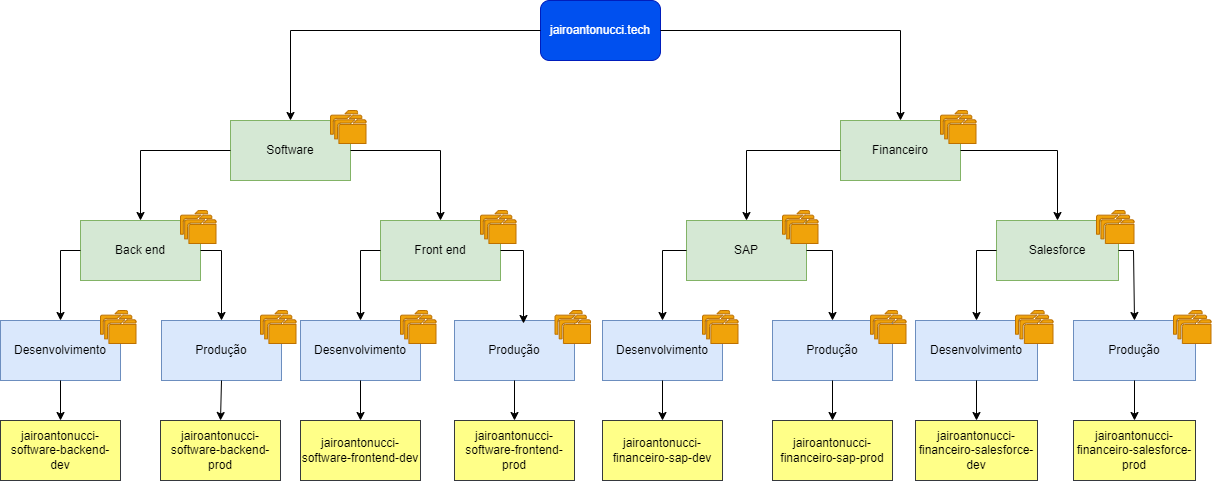

The diagram above was exported from draw.io. Its source (the exported page's mxGraphModel, read from the mxfile embedded in the PNG):
<mxGraphModel dx="2049" dy="426" grid="1" gridSize="10" guides="1" tooltips="1" connect="1" arrows="1" fold="1" page="1" pageScale="1" pageWidth="1169" pageHeight="827" math="0" shadow="0">
  <root>
    <mxCell id="0" />
    <mxCell id="1" parent="0" />
    <mxCell id="9ik-GUTEUb4wiyv0XPD4-1" value="jairoantonucci.tech" style="rounded=1;whiteSpace=wrap;html=1;fillColor=#0050ef;fontColor=#ffffff;strokeColor=#001DBC;" vertex="1" parent="1">
      <mxGeometry x="490" y="30" width="120" height="60" as="geometry" />
    </mxCell>
    <mxCell id="9ik-GUTEUb4wiyv0XPD4-2" value="Software" style="rounded=0;whiteSpace=wrap;html=1;fillColor=#d5e8d4;strokeColor=#82b366;" vertex="1" parent="1">
      <mxGeometry x="180" y="150" width="120" height="60" as="geometry" />
    </mxCell>
    <mxCell id="9ik-GUTEUb4wiyv0XPD4-3" value="Front end" style="rounded=0;whiteSpace=wrap;html=1;fillColor=#d5e8d4;strokeColor=#82b366;" vertex="1" parent="1">
      <mxGeometry x="330" y="250" width="120" height="60" as="geometry" />
    </mxCell>
    <mxCell id="9ik-GUTEUb4wiyv0XPD4-4" value="Back end" style="rounded=0;whiteSpace=wrap;html=1;fillColor=#d5e8d4;strokeColor=#82b366;" vertex="1" parent="1">
      <mxGeometry x="30" y="250" width="120" height="60" as="geometry" />
    </mxCell>
    <mxCell id="9ik-GUTEUb4wiyv0XPD4-5" value="Desenvolvimento" style="rounded=0;whiteSpace=wrap;html=1;fillColor=#dae8fc;strokeColor=#6c8ebf;" vertex="1" parent="1">
      <mxGeometry x="-50" y="350" width="120" height="60" as="geometry" />
    </mxCell>
    <mxCell id="9ik-GUTEUb4wiyv0XPD4-6" value="Produção" style="rounded=0;whiteSpace=wrap;html=1;fillColor=#dae8fc;strokeColor=#6c8ebf;" vertex="1" parent="1">
      <mxGeometry x="111" y="350" width="120" height="60" as="geometry" />
    </mxCell>
    <mxCell id="9ik-GUTEUb4wiyv0XPD4-7" value="Desenvolvimento" style="rounded=0;whiteSpace=wrap;html=1;fillColor=#dae8fc;strokeColor=#6c8ebf;" vertex="1" parent="1">
      <mxGeometry x="250" y="350" width="120" height="60" as="geometry" />
    </mxCell>
    <mxCell id="9ik-GUTEUb4wiyv0XPD4-8" value="Produção" style="rounded=0;whiteSpace=wrap;html=1;fillColor=#dae8fc;strokeColor=#6c8ebf;" vertex="1" parent="1">
      <mxGeometry x="404" y="350" width="120" height="60" as="geometry" />
    </mxCell>
    <mxCell id="9ik-GUTEUb4wiyv0XPD4-10" value="jairoantonucci-software-backend-dev" style="rounded=0;whiteSpace=wrap;html=1;fillColor=#ffff88;strokeColor=#36393d;" vertex="1" parent="1">
      <mxGeometry x="-50" y="450" width="120" height="60" as="geometry" />
    </mxCell>
    <mxCell id="9ik-GUTEUb4wiyv0XPD4-12" value="jairoantonucci-software-backend-prod" style="rounded=0;whiteSpace=wrap;html=1;fillColor=#ffff88;strokeColor=#36393d;" vertex="1" parent="1">
      <mxGeometry x="110" y="450" width="120" height="60" as="geometry" />
    </mxCell>
    <mxCell id="9ik-GUTEUb4wiyv0XPD4-13" value="jairoantonucci-software-frontend-dev" style="rounded=0;whiteSpace=wrap;html=1;fillColor=#ffff88;strokeColor=#36393d;" vertex="1" parent="1">
      <mxGeometry x="250" y="450" width="120" height="60" as="geometry" />
    </mxCell>
    <mxCell id="9ik-GUTEUb4wiyv0XPD4-14" value="jairoantonucci-software-frontend-prod" style="rounded=0;whiteSpace=wrap;html=1;fillColor=#ffff88;strokeColor=#36393d;" vertex="1" parent="1">
      <mxGeometry x="404" y="450" width="120" height="60" as="geometry" />
    </mxCell>
    <mxCell id="9ik-GUTEUb4wiyv0XPD4-15" value="" style="endArrow=classic;html=1;rounded=0;exitX=0;exitY=0.5;exitDx=0;exitDy=0;entryX=0.5;entryY=0;entryDx=0;entryDy=0;" edge="1" parent="1" target="9ik-GUTEUb4wiyv0XPD4-2">
      <mxGeometry width="50" height="50" relative="1" as="geometry">
        <mxPoint x="490" y="60" as="sourcePoint" />
        <mxPoint x="250" y="60" as="targetPoint" />
        <Array as="points">
          <mxPoint x="240" y="60" />
        </Array>
      </mxGeometry>
    </mxCell>
    <mxCell id="9ik-GUTEUb4wiyv0XPD4-16" value="" style="endArrow=classic;html=1;rounded=0;exitX=0;exitY=0.5;exitDx=0;exitDy=0;entryX=0.5;entryY=0;entryDx=0;entryDy=0;" edge="1" parent="1" source="9ik-GUTEUb4wiyv0XPD4-2" target="9ik-GUTEUb4wiyv0XPD4-4">
      <mxGeometry width="50" height="50" relative="1" as="geometry">
        <mxPoint x="50" y="180" as="sourcePoint" />
        <mxPoint x="100" y="130" as="targetPoint" />
        <Array as="points">
          <mxPoint x="90" y="180" />
        </Array>
      </mxGeometry>
    </mxCell>
    <mxCell id="9ik-GUTEUb4wiyv0XPD4-18" value="" style="endArrow=classic;html=1;rounded=0;exitX=1;exitY=0.5;exitDx=0;exitDy=0;entryX=0.5;entryY=0;entryDx=0;entryDy=0;" edge="1" parent="1" source="9ik-GUTEUb4wiyv0XPD4-2" target="9ik-GUTEUb4wiyv0XPD4-3">
      <mxGeometry width="50" height="50" relative="1" as="geometry">
        <mxPoint x="380" y="205" as="sourcePoint" />
        <mxPoint x="430" y="155" as="targetPoint" />
        <Array as="points">
          <mxPoint x="390" y="180" />
        </Array>
      </mxGeometry>
    </mxCell>
    <mxCell id="9ik-GUTEUb4wiyv0XPD4-19" value="" style="endArrow=classic;html=1;rounded=0;exitX=0;exitY=0.5;exitDx=0;exitDy=0;entryX=0.5;entryY=0;entryDx=0;entryDy=0;" edge="1" parent="1" source="9ik-GUTEUb4wiyv0XPD4-4" target="9ik-GUTEUb4wiyv0XPD4-5">
      <mxGeometry width="50" height="50" relative="1" as="geometry">
        <mxPoint x="-80" y="290" as="sourcePoint" />
        <mxPoint x="-30" y="240" as="targetPoint" />
        <Array as="points">
          <mxPoint x="10" y="280" />
        </Array>
      </mxGeometry>
    </mxCell>
    <mxCell id="9ik-GUTEUb4wiyv0XPD4-20" value="" style="endArrow=classic;html=1;rounded=0;exitX=1;exitY=0.5;exitDx=0;exitDy=0;entryX=0.5;entryY=0;entryDx=0;entryDy=0;" edge="1" parent="1" source="9ik-GUTEUb4wiyv0XPD4-4" target="9ik-GUTEUb4wiyv0XPD4-6">
      <mxGeometry width="50" height="50" relative="1" as="geometry">
        <mxPoint x="181" y="290" as="sourcePoint" />
        <mxPoint x="231" y="240" as="targetPoint" />
        <Array as="points">
          <mxPoint x="171" y="280" />
        </Array>
      </mxGeometry>
    </mxCell>
    <mxCell id="9ik-GUTEUb4wiyv0XPD4-21" value="" style="endArrow=classic;html=1;rounded=0;exitX=0;exitY=0.5;exitDx=0;exitDy=0;entryX=0.5;entryY=0;entryDx=0;entryDy=0;" edge="1" parent="1" source="9ik-GUTEUb4wiyv0XPD4-3" target="9ik-GUTEUb4wiyv0XPD4-7">
      <mxGeometry width="50" height="50" relative="1" as="geometry">
        <mxPoint x="215" y="290" as="sourcePoint" />
        <mxPoint x="265" y="240" as="targetPoint" />
        <Array as="points">
          <mxPoint x="310" y="280" />
        </Array>
      </mxGeometry>
    </mxCell>
    <mxCell id="9ik-GUTEUb4wiyv0XPD4-22" value="" style="endArrow=classic;html=1;rounded=0;exitX=1;exitY=0.5;exitDx=0;exitDy=0;entryX=0.575;entryY=0.05;entryDx=0;entryDy=0;entryPerimeter=0;" edge="1" parent="1" source="9ik-GUTEUb4wiyv0XPD4-3" target="9ik-GUTEUb4wiyv0XPD4-8">
      <mxGeometry width="50" height="50" relative="1" as="geometry">
        <mxPoint x="470" y="290" as="sourcePoint" />
        <mxPoint x="520" y="240" as="targetPoint" />
        <Array as="points">
          <mxPoint x="473" y="280" />
        </Array>
      </mxGeometry>
    </mxCell>
    <mxCell id="9ik-GUTEUb4wiyv0XPD4-23" value="" style="endArrow=classic;html=1;rounded=0;exitX=0.5;exitY=1;exitDx=0;exitDy=0;entryX=0.5;entryY=0;entryDx=0;entryDy=0;" edge="1" parent="1" source="9ik-GUTEUb4wiyv0XPD4-5" target="9ik-GUTEUb4wiyv0XPD4-10">
      <mxGeometry width="50" height="50" relative="1" as="geometry">
        <mxPoint x="-80" y="260" as="sourcePoint" />
        <mxPoint x="-30" y="210" as="targetPoint" />
      </mxGeometry>
    </mxCell>
    <mxCell id="9ik-GUTEUb4wiyv0XPD4-24" value="" style="endArrow=classic;html=1;rounded=0;exitX=0.5;exitY=1;exitDx=0;exitDy=0;entryX=0.5;entryY=0;entryDx=0;entryDy=0;" edge="1" parent="1" source="9ik-GUTEUb4wiyv0XPD4-6" target="9ik-GUTEUb4wiyv0XPD4-12">
      <mxGeometry width="50" height="50" relative="1" as="geometry">
        <mxPoint x="210" y="360" as="sourcePoint" />
        <mxPoint x="260" y="310" as="targetPoint" />
      </mxGeometry>
    </mxCell>
    <mxCell id="9ik-GUTEUb4wiyv0XPD4-25" value="" style="endArrow=classic;html=1;rounded=0;exitX=0.5;exitY=1;exitDx=0;exitDy=0;entryX=0.5;entryY=0;entryDx=0;entryDy=0;" edge="1" parent="1" source="9ik-GUTEUb4wiyv0XPD4-7" target="9ik-GUTEUb4wiyv0XPD4-13">
      <mxGeometry width="50" height="50" relative="1" as="geometry">
        <mxPoint x="210" y="360" as="sourcePoint" />
        <mxPoint x="260" y="310" as="targetPoint" />
      </mxGeometry>
    </mxCell>
    <mxCell id="9ik-GUTEUb4wiyv0XPD4-26" value="" style="endArrow=classic;html=1;rounded=0;exitX=0.5;exitY=1;exitDx=0;exitDy=0;entryX=0.5;entryY=0;entryDx=0;entryDy=0;" edge="1" parent="1" source="9ik-GUTEUb4wiyv0XPD4-8" target="9ik-GUTEUb4wiyv0XPD4-14">
      <mxGeometry width="50" height="50" relative="1" as="geometry">
        <mxPoint x="210" y="360" as="sourcePoint" />
        <mxPoint x="260" y="310" as="targetPoint" />
      </mxGeometry>
    </mxCell>
    <mxCell id="9ik-GUTEUb4wiyv0XPD4-27" value="Financeiro" style="rounded=0;whiteSpace=wrap;html=1;fillColor=#d5e8d4;strokeColor=#82b366;" vertex="1" parent="1">
      <mxGeometry x="790" y="150" width="120" height="60" as="geometry" />
    </mxCell>
    <mxCell id="9ik-GUTEUb4wiyv0XPD4-29" value="SAP" style="rounded=0;whiteSpace=wrap;html=1;fillColor=#d5e8d4;strokeColor=#82b366;" vertex="1" parent="1">
      <mxGeometry x="636" y="250" width="120" height="60" as="geometry" />
    </mxCell>
    <mxCell id="9ik-GUTEUb4wiyv0XPD4-30" value="Salesforce" style="rounded=0;whiteSpace=wrap;html=1;fillColor=#d5e8d4;strokeColor=#82b366;" vertex="1" parent="1">
      <mxGeometry x="946" y="250" width="122" height="60" as="geometry" />
    </mxCell>
    <mxCell id="9ik-GUTEUb4wiyv0XPD4-31" value="Desenvolvimento" style="rounded=0;whiteSpace=wrap;html=1;fillColor=#dae8fc;strokeColor=#6c8ebf;" vertex="1" parent="1">
      <mxGeometry x="552" y="350" width="120" height="60" as="geometry" />
    </mxCell>
    <mxCell id="9ik-GUTEUb4wiyv0XPD4-32" value="Produção" style="rounded=0;whiteSpace=wrap;html=1;fillColor=#dae8fc;strokeColor=#6c8ebf;" vertex="1" parent="1">
      <mxGeometry x="722" y="350" width="120" height="60" as="geometry" />
    </mxCell>
    <mxCell id="9ik-GUTEUb4wiyv0XPD4-33" value="Desenvolvimento" style="rounded=0;whiteSpace=wrap;html=1;fillColor=#dae8fc;strokeColor=#6c8ebf;" vertex="1" parent="1">
      <mxGeometry x="865" y="350" width="122" height="60" as="geometry" />
    </mxCell>
    <mxCell id="9ik-GUTEUb4wiyv0XPD4-34" value="Produção" style="rounded=0;whiteSpace=wrap;html=1;fillColor=#dae8fc;strokeColor=#6c8ebf;" vertex="1" parent="1">
      <mxGeometry x="1023" y="350" width="122" height="60" as="geometry" />
    </mxCell>
    <mxCell id="9ik-GUTEUb4wiyv0XPD4-35" value="jairoantonucci-financeiro-sap-dev" style="rounded=0;whiteSpace=wrap;html=1;fillColor=#ffff88;strokeColor=#36393d;" vertex="1" parent="1">
      <mxGeometry x="552" y="450" width="120" height="60" as="geometry" />
    </mxCell>
    <mxCell id="9ik-GUTEUb4wiyv0XPD4-36" value="jairoantonucci-financeiro-sap-prod" style="rounded=0;whiteSpace=wrap;html=1;fillColor=#ffff88;strokeColor=#36393d;" vertex="1" parent="1">
      <mxGeometry x="722" y="450" width="120" height="60" as="geometry" />
    </mxCell>
    <mxCell id="9ik-GUTEUb4wiyv0XPD4-37" value="jairoantonucci-financeiro-salesforce-dev" style="rounded=0;whiteSpace=wrap;html=1;fillColor=#ffff88;strokeColor=#36393d;" vertex="1" parent="1">
      <mxGeometry x="865" y="450" width="122" height="60" as="geometry" />
    </mxCell>
    <mxCell id="9ik-GUTEUb4wiyv0XPD4-38" value="jairoantonucci-financeiro-salesforce-prod" style="rounded=0;whiteSpace=wrap;html=1;fillColor=#ffff88;strokeColor=#36393d;" vertex="1" parent="1">
      <mxGeometry x="1023" y="450" width="122" height="60" as="geometry" />
    </mxCell>
    <mxCell id="9ik-GUTEUb4wiyv0XPD4-39" value="" style="endArrow=classic;html=1;rounded=0;exitX=1;exitY=0.5;exitDx=0;exitDy=0;entryX=0.5;entryY=0;entryDx=0;entryDy=0;" edge="1" parent="1" source="9ik-GUTEUb4wiyv0XPD4-1" target="9ik-GUTEUb4wiyv0XPD4-27">
      <mxGeometry width="50" height="50" relative="1" as="geometry">
        <mxPoint x="600" y="120" as="sourcePoint" />
        <mxPoint x="650" y="70" as="targetPoint" />
        <Array as="points">
          <mxPoint x="850" y="60" />
        </Array>
      </mxGeometry>
    </mxCell>
    <mxCell id="9ik-GUTEUb4wiyv0XPD4-40" value="" style="endArrow=classic;html=1;rounded=0;exitX=0;exitY=0.5;exitDx=0;exitDy=0;entryX=0.5;entryY=0;entryDx=0;entryDy=0;" edge="1" parent="1" source="9ik-GUTEUb4wiyv0XPD4-27" target="9ik-GUTEUb4wiyv0XPD4-29">
      <mxGeometry width="50" height="50" relative="1" as="geometry">
        <mxPoint x="600" y="120" as="sourcePoint" />
        <mxPoint x="650" y="70" as="targetPoint" />
        <Array as="points">
          <mxPoint x="696" y="180" />
        </Array>
      </mxGeometry>
    </mxCell>
    <mxCell id="9ik-GUTEUb4wiyv0XPD4-41" value="" style="endArrow=classic;html=1;rounded=0;exitX=1;exitY=0.5;exitDx=0;exitDy=0;entryX=0.5;entryY=0;entryDx=0;entryDy=0;" edge="1" parent="1" source="9ik-GUTEUb4wiyv0XPD4-27" target="9ik-GUTEUb4wiyv0XPD4-30">
      <mxGeometry width="50" height="50" relative="1" as="geometry">
        <mxPoint x="600" y="120" as="sourcePoint" />
        <mxPoint x="650" y="70" as="targetPoint" />
        <Array as="points">
          <mxPoint x="1007" y="180" />
        </Array>
      </mxGeometry>
    </mxCell>
    <mxCell id="9ik-GUTEUb4wiyv0XPD4-42" value="" style="endArrow=classic;html=1;rounded=0;exitX=0;exitY=0.5;exitDx=0;exitDy=0;entryX=0.5;entryY=0;entryDx=0;entryDy=0;" edge="1" parent="1" source="9ik-GUTEUb4wiyv0XPD4-29" target="9ik-GUTEUb4wiyv0XPD4-31">
      <mxGeometry width="50" height="50" relative="1" as="geometry">
        <mxPoint x="812" y="420" as="sourcePoint" />
        <mxPoint x="862" y="370" as="targetPoint" />
        <Array as="points">
          <mxPoint x="612" y="280" />
        </Array>
      </mxGeometry>
    </mxCell>
    <mxCell id="9ik-GUTEUb4wiyv0XPD4-43" value="" style="endArrow=classic;html=1;rounded=0;exitX=1;exitY=0.5;exitDx=0;exitDy=0;entryX=0.5;entryY=0;entryDx=0;entryDy=0;" edge="1" parent="1" source="9ik-GUTEUb4wiyv0XPD4-29" target="9ik-GUTEUb4wiyv0XPD4-32">
      <mxGeometry width="50" height="50" relative="1" as="geometry">
        <mxPoint x="812" y="420" as="sourcePoint" />
        <mxPoint x="862" y="370" as="targetPoint" />
        <Array as="points">
          <mxPoint x="782" y="280" />
        </Array>
      </mxGeometry>
    </mxCell>
    <mxCell id="9ik-GUTEUb4wiyv0XPD4-44" value="" style="endArrow=classic;html=1;rounded=0;exitX=0;exitY=0.5;exitDx=0;exitDy=0;entryX=0.5;entryY=0;entryDx=0;entryDy=0;" edge="1" parent="1" source="9ik-GUTEUb4wiyv0XPD4-30" target="9ik-GUTEUb4wiyv0XPD4-33">
      <mxGeometry width="50" height="50" relative="1" as="geometry">
        <mxPoint x="786" y="420" as="sourcePoint" />
        <mxPoint x="836" y="370" as="targetPoint" />
        <Array as="points">
          <mxPoint x="926" y="280" />
        </Array>
      </mxGeometry>
    </mxCell>
    <mxCell id="9ik-GUTEUb4wiyv0XPD4-46" value="" style="endArrow=classic;html=1;rounded=0;exitX=1;exitY=0.5;exitDx=0;exitDy=0;entryX=0.5;entryY=0;entryDx=0;entryDy=0;" edge="1" parent="1" source="9ik-GUTEUb4wiyv0XPD4-30" target="9ik-GUTEUb4wiyv0XPD4-34">
      <mxGeometry width="50" height="50" relative="1" as="geometry">
        <mxPoint x="786" y="420" as="sourcePoint" />
        <mxPoint x="836" y="370" as="targetPoint" />
        <Array as="points">
          <mxPoint x="1083" y="280" />
        </Array>
      </mxGeometry>
    </mxCell>
    <mxCell id="9ik-GUTEUb4wiyv0XPD4-47" value="" style="endArrow=classic;html=1;rounded=0;exitX=0.5;exitY=1;exitDx=0;exitDy=0;entryX=0.5;entryY=0;entryDx=0;entryDy=0;" edge="1" parent="1" source="9ik-GUTEUb4wiyv0XPD4-31" target="9ik-GUTEUb4wiyv0XPD4-35">
      <mxGeometry width="50" height="50" relative="1" as="geometry">
        <mxPoint x="812" y="420" as="sourcePoint" />
        <mxPoint x="862" y="370" as="targetPoint" />
      </mxGeometry>
    </mxCell>
    <mxCell id="9ik-GUTEUb4wiyv0XPD4-48" value="" style="endArrow=classic;html=1;rounded=0;exitX=0.5;exitY=1;exitDx=0;exitDy=0;entryX=0.5;entryY=0;entryDx=0;entryDy=0;" edge="1" parent="1" source="9ik-GUTEUb4wiyv0XPD4-32" target="9ik-GUTEUb4wiyv0XPD4-36">
      <mxGeometry width="50" height="50" relative="1" as="geometry">
        <mxPoint x="812" y="420" as="sourcePoint" />
        <mxPoint x="862" y="370" as="targetPoint" />
      </mxGeometry>
    </mxCell>
    <mxCell id="9ik-GUTEUb4wiyv0XPD4-49" value="" style="endArrow=classic;html=1;rounded=0;exitX=0.5;exitY=1;exitDx=0;exitDy=0;entryX=0.5;entryY=0;entryDx=0;entryDy=0;" edge="1" parent="1" source="9ik-GUTEUb4wiyv0XPD4-33" target="9ik-GUTEUb4wiyv0XPD4-37">
      <mxGeometry width="50" height="50" relative="1" as="geometry">
        <mxPoint x="786" y="420" as="sourcePoint" />
        <mxPoint x="836" y="370" as="targetPoint" />
      </mxGeometry>
    </mxCell>
    <mxCell id="9ik-GUTEUb4wiyv0XPD4-50" value="" style="endArrow=classic;html=1;rounded=0;exitX=0.5;exitY=1;exitDx=0;exitDy=0;entryX=0.5;entryY=0;entryDx=0;entryDy=0;" edge="1" parent="1" source="9ik-GUTEUb4wiyv0XPD4-34" target="9ik-GUTEUb4wiyv0XPD4-38">
      <mxGeometry width="50" height="50" relative="1" as="geometry">
        <mxPoint x="786" y="420" as="sourcePoint" />
        <mxPoint x="836" y="370" as="targetPoint" />
      </mxGeometry>
    </mxCell>
    <mxCell id="I1z61DwN0kaQOfIVf-aL-1" value="" style="sketch=0;pointerEvents=1;shadow=0;dashed=0;html=1;strokeColor=#BD7000;fillColor=#f0a30a;labelPosition=center;verticalLabelPosition=bottom;verticalAlign=top;outlineConnect=0;align=center;shape=mxgraph.office.concepts.folders;fontColor=#000000;" vertex="1" parent="1">
      <mxGeometry x="280" y="140" width="35.49" height="33" as="geometry" />
    </mxCell>
    <mxCell id="I1z61DwN0kaQOfIVf-aL-2" value="" style="sketch=0;pointerEvents=1;shadow=0;dashed=0;html=1;strokeColor=#BD7000;fillColor=#f0a30a;labelPosition=center;verticalLabelPosition=bottom;verticalAlign=top;outlineConnect=0;align=center;shape=mxgraph.office.concepts.folders;fontColor=#000000;" vertex="1" parent="1">
      <mxGeometry x="890" y="140" width="35.49" height="33" as="geometry" />
    </mxCell>
    <mxCell id="I1z61DwN0kaQOfIVf-aL-3" value="" style="sketch=0;pointerEvents=1;shadow=0;dashed=0;html=1;strokeColor=#BD7000;fillColor=#f0a30a;labelPosition=center;verticalLabelPosition=bottom;verticalAlign=top;outlineConnect=0;align=center;shape=mxgraph.office.concepts.folders;fontColor=#000000;" vertex="1" parent="1">
      <mxGeometry x="732" y="240" width="35.49" height="33" as="geometry" />
    </mxCell>
    <mxCell id="I1z61DwN0kaQOfIVf-aL-4" value="" style="sketch=0;pointerEvents=1;shadow=0;dashed=0;html=1;strokeColor=#BD7000;fillColor=#f0a30a;labelPosition=center;verticalLabelPosition=bottom;verticalAlign=top;outlineConnect=0;align=center;shape=mxgraph.office.concepts.folders;fontColor=#000000;" vertex="1" parent="1">
      <mxGeometry x="430" y="240" width="35.49" height="33" as="geometry" />
    </mxCell>
    <mxCell id="I1z61DwN0kaQOfIVf-aL-5" value="" style="sketch=0;pointerEvents=1;shadow=0;dashed=0;html=1;strokeColor=#BD7000;fillColor=#f0a30a;labelPosition=center;verticalLabelPosition=bottom;verticalAlign=top;outlineConnect=0;align=center;shape=mxgraph.office.concepts.folders;fontColor=#000000;" vertex="1" parent="1">
      <mxGeometry x="130" y="240" width="35.49" height="33" as="geometry" />
    </mxCell>
    <mxCell id="I1z61DwN0kaQOfIVf-aL-6" value="" style="sketch=0;pointerEvents=1;shadow=0;dashed=0;html=1;strokeColor=#BD7000;fillColor=#f0a30a;labelPosition=center;verticalLabelPosition=bottom;verticalAlign=top;outlineConnect=0;align=center;shape=mxgraph.office.concepts.folders;fontColor=#000000;" vertex="1" parent="1">
      <mxGeometry x="1046" y="240" width="37.49" height="33" as="geometry" />
    </mxCell>
    <mxCell id="I1z61DwN0kaQOfIVf-aL-7" value="" style="sketch=0;pointerEvents=1;shadow=0;dashed=0;html=1;strokeColor=#BD7000;fillColor=#f0a30a;labelPosition=center;verticalLabelPosition=bottom;verticalAlign=top;outlineConnect=0;align=center;shape=mxgraph.office.concepts.folders;fontColor=#000000;" vertex="1" parent="1">
      <mxGeometry x="1123" y="340" width="37.49" height="33" as="geometry" />
    </mxCell>
    <mxCell id="I1z61DwN0kaQOfIVf-aL-8" value="" style="sketch=0;pointerEvents=1;shadow=0;dashed=0;html=1;strokeColor=#BD7000;fillColor=#f0a30a;labelPosition=center;verticalLabelPosition=bottom;verticalAlign=top;outlineConnect=0;align=center;shape=mxgraph.office.concepts.folders;fontColor=#000000;" vertex="1" parent="1">
      <mxGeometry x="965" y="340" width="37.49" height="33" as="geometry" />
    </mxCell>
    <mxCell id="I1z61DwN0kaQOfIVf-aL-9" value="" style="sketch=0;pointerEvents=1;shadow=0;dashed=0;html=1;strokeColor=#BD7000;fillColor=#f0a30a;labelPosition=center;verticalLabelPosition=bottom;verticalAlign=top;outlineConnect=0;align=center;shape=mxgraph.office.concepts.folders;fontColor=#000000;" vertex="1" parent="1">
      <mxGeometry x="820" y="340" width="35.49" height="33" as="geometry" />
    </mxCell>
    <mxCell id="I1z61DwN0kaQOfIVf-aL-10" value="" style="sketch=0;pointerEvents=1;shadow=0;dashed=0;html=1;strokeColor=#BD7000;fillColor=#f0a30a;labelPosition=center;verticalLabelPosition=bottom;verticalAlign=top;outlineConnect=0;align=center;shape=mxgraph.office.concepts.folders;fontColor=#000000;" vertex="1" parent="1">
      <mxGeometry x="652" y="340" width="35.49" height="33" as="geometry" />
    </mxCell>
    <mxCell id="I1z61DwN0kaQOfIVf-aL-11" value="" style="sketch=0;pointerEvents=1;shadow=0;dashed=0;html=1;strokeColor=#BD7000;fillColor=#f0a30a;labelPosition=center;verticalLabelPosition=bottom;verticalAlign=top;outlineConnect=0;align=center;shape=mxgraph.office.concepts.folders;fontColor=#000000;" vertex="1" parent="1">
      <mxGeometry x="504.51" y="340" width="35.49" height="33" as="geometry" />
    </mxCell>
    <mxCell id="I1z61DwN0kaQOfIVf-aL-12" value="" style="sketch=0;pointerEvents=1;shadow=0;dashed=0;html=1;strokeColor=#BD7000;fillColor=#f0a30a;labelPosition=center;verticalLabelPosition=bottom;verticalAlign=top;outlineConnect=0;align=center;shape=mxgraph.office.concepts.folders;fontColor=#000000;" vertex="1" parent="1">
      <mxGeometry x="350" y="340" width="35.49" height="33" as="geometry" />
    </mxCell>
    <mxCell id="I1z61DwN0kaQOfIVf-aL-13" value="" style="sketch=0;pointerEvents=1;shadow=0;dashed=0;html=1;strokeColor=#BD7000;fillColor=#f0a30a;labelPosition=center;verticalLabelPosition=bottom;verticalAlign=top;outlineConnect=0;align=center;shape=mxgraph.office.concepts.folders;fontColor=#000000;" vertex="1" parent="1">
      <mxGeometry x="210" y="340" width="35.49" height="33" as="geometry" />
    </mxCell>
    <mxCell id="I1z61DwN0kaQOfIVf-aL-14" value="" style="sketch=0;pointerEvents=1;shadow=0;dashed=0;html=1;strokeColor=#BD7000;fillColor=#f0a30a;labelPosition=center;verticalLabelPosition=bottom;verticalAlign=top;outlineConnect=0;align=center;shape=mxgraph.office.concepts.folders;fontColor=#000000;" vertex="1" parent="1">
      <mxGeometry x="50" y="340" width="35.49" height="33" as="geometry" />
    </mxCell>
  </root>
</mxGraphModel>